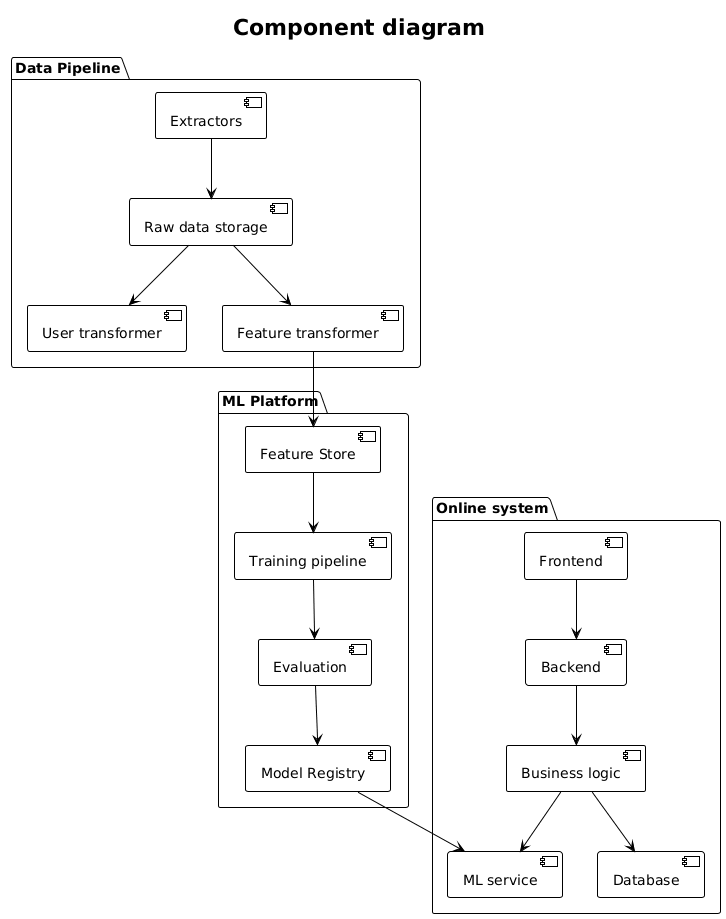

The diagram above was rendered by PlantUML. Its source (embedded in the PNG):
@startuml
!theme plain
title Component diagram

package "Data Pipeline" {

  component Extractors
  component "Raw data storage"
  component "User transformer"
  component "Feature transformer"

}

package "ML Platform" {

  component "Feature Store"

  component "Training pipeline"
  component "Evaluation"

  component "Model Registry"

}

package "Online system" {

  component Frontend

  component Backend

  component "Business logic"

  component "ML service"

  component Database

}

Extractors --> "Raw data storage"

"Raw data storage" --> "User transformer"

"Raw data storage" --> "Feature transformer"

"Feature transformer" --> "Feature Store"

"Feature Store" --> "Training pipeline"

"Training pipeline" --> Evaluation

Evaluation --> "Model Registry"

"Model Registry" --> "ML service"

Frontend --> Backend

Backend --> "Business logic"

"Business logic" --> Database

"Business logic" --> "ML service"
@enduml